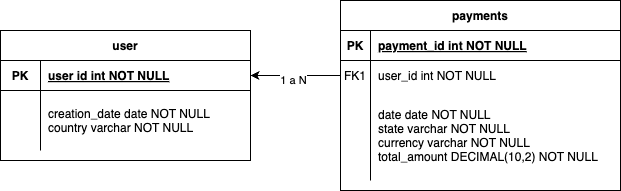

The diagram above was exported from draw.io. Its source (the exported page's mxGraphModel, read from the mxfile embedded in the PNG):
<mxGraphModel dx="1464" dy="724" grid="1" gridSize="10" guides="1" tooltips="1" connect="1" arrows="1" fold="1" page="1" pageScale="1" pageWidth="850" pageHeight="1100" math="0" shadow="0" extFonts="Permanent Marker^https://fonts.googleapis.com/css?family=Permanent+Marker">
  <root>
    <mxCell id="0" />
    <mxCell id="1" parent="0" />
    <mxCell id="C-vyLk0tnHw3VtMMgP7b-2" value="payments" style="shape=table;startSize=30;container=1;collapsible=1;childLayout=tableLayout;fixedRows=1;rowLines=0;fontStyle=1;align=center;resizeLast=1;" parent="1" vertex="1">
      <mxGeometry x="460" y="160" width="280" height="190" as="geometry" />
    </mxCell>
    <mxCell id="C-vyLk0tnHw3VtMMgP7b-3" value="" style="shape=partialRectangle;collapsible=0;dropTarget=0;pointerEvents=0;fillColor=none;points=[[0,0.5],[1,0.5]];portConstraint=eastwest;top=0;left=0;right=0;bottom=1;" parent="C-vyLk0tnHw3VtMMgP7b-2" vertex="1">
      <mxGeometry y="30" width="280" height="30" as="geometry" />
    </mxCell>
    <mxCell id="C-vyLk0tnHw3VtMMgP7b-4" value="PK" style="shape=partialRectangle;overflow=hidden;connectable=0;fillColor=none;top=0;left=0;bottom=0;right=0;fontStyle=1;" parent="C-vyLk0tnHw3VtMMgP7b-3" vertex="1">
      <mxGeometry width="30" height="30" as="geometry">
        <mxRectangle width="30" height="30" as="alternateBounds" />
      </mxGeometry>
    </mxCell>
    <mxCell id="C-vyLk0tnHw3VtMMgP7b-5" value="payment_id int NOT NULL " style="shape=partialRectangle;overflow=hidden;connectable=0;fillColor=none;top=0;left=0;bottom=0;right=0;align=left;spacingLeft=6;fontStyle=5;" parent="C-vyLk0tnHw3VtMMgP7b-3" vertex="1">
      <mxGeometry x="30" width="250" height="30" as="geometry">
        <mxRectangle width="250" height="30" as="alternateBounds" />
      </mxGeometry>
    </mxCell>
    <mxCell id="C-vyLk0tnHw3VtMMgP7b-6" value="" style="shape=partialRectangle;collapsible=0;dropTarget=0;pointerEvents=0;fillColor=none;points=[[0,0.5],[1,0.5]];portConstraint=eastwest;top=0;left=0;right=0;bottom=0;" parent="C-vyLk0tnHw3VtMMgP7b-2" vertex="1">
      <mxGeometry y="60" width="280" height="30" as="geometry" />
    </mxCell>
    <mxCell id="C-vyLk0tnHw3VtMMgP7b-7" value="FK1" style="shape=partialRectangle;overflow=hidden;connectable=0;fillColor=none;top=0;left=0;bottom=0;right=0;" parent="C-vyLk0tnHw3VtMMgP7b-6" vertex="1">
      <mxGeometry width="30" height="30" as="geometry">
        <mxRectangle width="30" height="30" as="alternateBounds" />
      </mxGeometry>
    </mxCell>
    <mxCell id="C-vyLk0tnHw3VtMMgP7b-8" value="user_id int NOT NULL" style="shape=partialRectangle;overflow=hidden;connectable=0;fillColor=none;top=0;left=0;bottom=0;right=0;align=left;spacingLeft=6;" parent="C-vyLk0tnHw3VtMMgP7b-6" vertex="1">
      <mxGeometry x="30" width="250" height="30" as="geometry">
        <mxRectangle width="250" height="30" as="alternateBounds" />
      </mxGeometry>
    </mxCell>
    <mxCell id="C-vyLk0tnHw3VtMMgP7b-9" value="" style="shape=partialRectangle;collapsible=0;dropTarget=0;pointerEvents=0;fillColor=none;points=[[0,0.5],[1,0.5]];portConstraint=eastwest;top=0;left=0;right=0;bottom=0;" parent="C-vyLk0tnHw3VtMMgP7b-2" vertex="1">
      <mxGeometry y="90" width="280" height="90" as="geometry" />
    </mxCell>
    <mxCell id="C-vyLk0tnHw3VtMMgP7b-10" value="" style="shape=partialRectangle;overflow=hidden;connectable=0;fillColor=none;top=0;left=0;bottom=0;right=0;" parent="C-vyLk0tnHw3VtMMgP7b-9" vertex="1">
      <mxGeometry width="30" height="90" as="geometry">
        <mxRectangle width="30" height="90" as="alternateBounds" />
      </mxGeometry>
    </mxCell>
    <mxCell id="C-vyLk0tnHw3VtMMgP7b-11" value="date date NOT NULL&#10;state varchar NOT NULL&#10;currency varchar NOT NULL&#10;total_amount DECIMAL(10,2) NOT NULL" style="shape=partialRectangle;overflow=hidden;connectable=0;fillColor=none;top=0;left=0;bottom=0;right=0;align=left;spacingLeft=6;" parent="C-vyLk0tnHw3VtMMgP7b-9" vertex="1">
      <mxGeometry x="30" width="250" height="90" as="geometry">
        <mxRectangle width="250" height="90" as="alternateBounds" />
      </mxGeometry>
    </mxCell>
    <mxCell id="C-vyLk0tnHw3VtMMgP7b-23" value="user" style="shape=table;startSize=30;container=1;collapsible=1;childLayout=tableLayout;fixedRows=1;rowLines=0;fontStyle=1;align=center;resizeLast=1;" parent="1" vertex="1">
      <mxGeometry x="120" y="190" width="250" height="130" as="geometry" />
    </mxCell>
    <mxCell id="C-vyLk0tnHw3VtMMgP7b-24" value="" style="shape=partialRectangle;collapsible=0;dropTarget=0;pointerEvents=0;fillColor=none;points=[[0,0.5],[1,0.5]];portConstraint=eastwest;top=0;left=0;right=0;bottom=1;" parent="C-vyLk0tnHw3VtMMgP7b-23" vertex="1">
      <mxGeometry y="30" width="250" height="30" as="geometry" />
    </mxCell>
    <mxCell id="C-vyLk0tnHw3VtMMgP7b-25" value="PK" style="shape=partialRectangle;overflow=hidden;connectable=0;fillColor=none;top=0;left=0;bottom=0;right=0;fontStyle=1;" parent="C-vyLk0tnHw3VtMMgP7b-24" vertex="1">
      <mxGeometry width="40" height="30" as="geometry">
        <mxRectangle width="40" height="30" as="alternateBounds" />
      </mxGeometry>
    </mxCell>
    <mxCell id="C-vyLk0tnHw3VtMMgP7b-26" value="user id int NOT NULL " style="shape=partialRectangle;overflow=hidden;connectable=0;fillColor=none;top=0;left=0;bottom=0;right=0;align=left;spacingLeft=6;fontStyle=5;" parent="C-vyLk0tnHw3VtMMgP7b-24" vertex="1">
      <mxGeometry x="40" width="210" height="30" as="geometry">
        <mxRectangle width="210" height="30" as="alternateBounds" />
      </mxGeometry>
    </mxCell>
    <mxCell id="C-vyLk0tnHw3VtMMgP7b-27" value="" style="shape=partialRectangle;collapsible=0;dropTarget=0;pointerEvents=0;fillColor=none;points=[[0,0.5],[1,0.5]];portConstraint=eastwest;top=0;left=0;right=0;bottom=0;" parent="C-vyLk0tnHw3VtMMgP7b-23" vertex="1">
      <mxGeometry y="60" width="250" height="60" as="geometry" />
    </mxCell>
    <mxCell id="C-vyLk0tnHw3VtMMgP7b-28" value="" style="shape=partialRectangle;overflow=hidden;connectable=0;fillColor=none;top=0;left=0;bottom=0;right=0;" parent="C-vyLk0tnHw3VtMMgP7b-27" vertex="1">
      <mxGeometry width="40" height="60" as="geometry">
        <mxRectangle width="40" height="60" as="alternateBounds" />
      </mxGeometry>
    </mxCell>
    <mxCell id="C-vyLk0tnHw3VtMMgP7b-29" value="creation_date date NOT NULL&#10;country varchar NOT NULL" style="shape=partialRectangle;overflow=hidden;connectable=0;fillColor=none;top=0;left=0;bottom=0;right=0;align=left;spacingLeft=6;" parent="C-vyLk0tnHw3VtMMgP7b-27" vertex="1">
      <mxGeometry x="40" width="210" height="60" as="geometry">
        <mxRectangle width="210" height="60" as="alternateBounds" />
      </mxGeometry>
    </mxCell>
    <mxCell id="LtHzYzK-CJbBiDlbrGEi-2" value="" style="edgeStyle=orthogonalEdgeStyle;rounded=0;orthogonalLoop=1;jettySize=auto;html=1;" parent="1" source="C-vyLk0tnHw3VtMMgP7b-6" target="C-vyLk0tnHw3VtMMgP7b-24" edge="1">
      <mxGeometry relative="1" as="geometry" />
    </mxCell>
    <mxCell id="LtHzYzK-CJbBiDlbrGEi-4" value="1 a N" style="edgeLabel;html=1;align=center;verticalAlign=middle;resizable=0;points=[];" parent="LtHzYzK-CJbBiDlbrGEi-2" vertex="1" connectable="0">
      <mxGeometry x="0.0778" y="4" relative="1" as="geometry">
        <mxPoint x="1" as="offset" />
      </mxGeometry>
    </mxCell>
  </root>
</mxGraphModel>